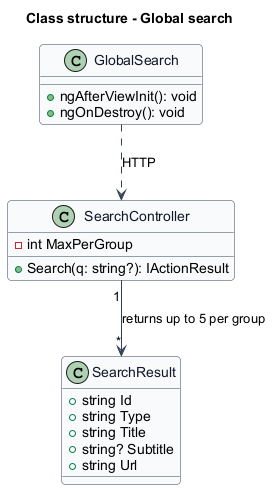

The diagram above was rendered by PlantUML. Its source (embedded in the PNG):
@startuml
skinparam backgroundColor #FFFFFF
skinparam shadowing false
skinparam roundcorner 8
skinparam defaultFontName Arial
skinparam ArrowColor #344054
skinparam class {
  BorderColor #344054
  FontColor #101828
  BackgroundColor #F9FAFB
}
title Class structure - Global search
class SearchController {
  -int MaxPerGroup
  +Search(q: string?): IActionResult
}
class SearchResult {
  +string Id
  +string Type
  +string Title
  +string? Subtitle
  +string Url
}
class GlobalSearch {
  +ngAfterViewInit(): void
  +ngOnDestroy(): void
}
GlobalSearch ..> SearchController : HTTP
SearchController "1" --> "*" SearchResult : returns up to 5 per group
@enduml